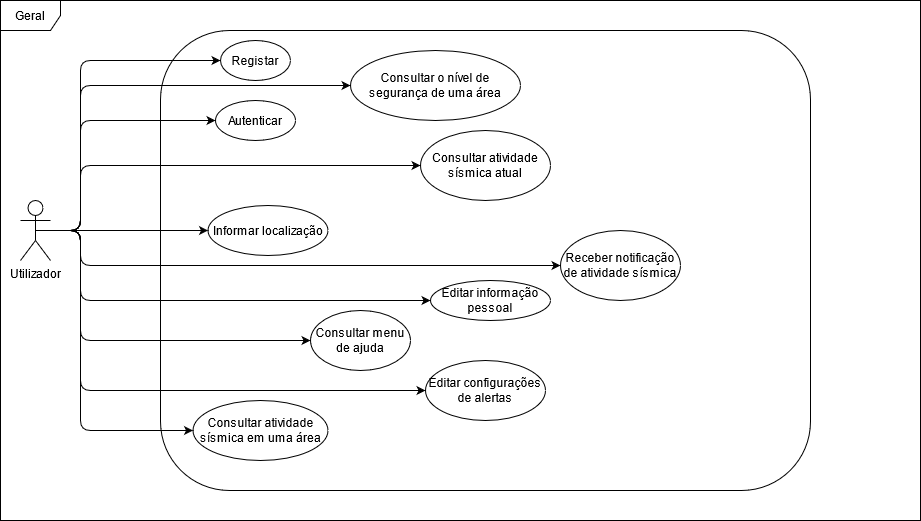

The diagram above was exported from draw.io. Its source (the exported page's mxGraphModel, read from the mxfile embedded in the PNG):
<mxGraphModel dx="1198" dy="623" grid="1" gridSize="10" guides="1" tooltips="1" connect="1" arrows="1" fold="1" page="1" pageScale="1" pageWidth="827" pageHeight="1169" math="0" shadow="0">
  <root>
    <mxCell id="0" />
    <mxCell id="1" parent="0" />
    <mxCell id="LMd_NQkRENFJJaSiWcXA-2" value="&lt;div&gt;Geral&lt;/div&gt;" style="shape=umlFrame;whiteSpace=wrap;html=1;" parent="1" vertex="1">
      <mxGeometry x="80" y="40" width="920" height="520" as="geometry" />
    </mxCell>
    <mxCell id="LMd_NQkRENFJJaSiWcXA-3" value="" style="rounded=1;whiteSpace=wrap;html=1;" parent="1" vertex="1">
      <mxGeometry x="240" y="70" width="650" height="460" as="geometry" />
    </mxCell>
    <mxCell id="LMd_NQkRENFJJaSiWcXA-4" value="Registar" style="ellipse;whiteSpace=wrap;html=1;" parent="1" vertex="1">
      <mxGeometry x="300" y="80" width="70" height="40" as="geometry" />
    </mxCell>
    <mxCell id="LMd_NQkRENFJJaSiWcXA-5" value="Autenticar" style="ellipse;whiteSpace=wrap;html=1;" parent="1" vertex="1">
      <mxGeometry x="295" y="140" width="80" height="40" as="geometry" />
    </mxCell>
    <mxCell id="LMd_NQkRENFJJaSiWcXA-6" value="&lt;div&gt;Editar informação pessoal&lt;/div&gt;" style="ellipse;whiteSpace=wrap;html=1;" parent="1" vertex="1">
      <mxGeometry x="510" y="320" width="120" height="40" as="geometry" />
    </mxCell>
    <mxCell id="LMd_NQkRENFJJaSiWcXA-7" value="Informar localização" style="ellipse;whiteSpace=wrap;html=1;" parent="1" vertex="1">
      <mxGeometry x="287.5" y="245" width="120" height="50" as="geometry" />
    </mxCell>
    <mxCell id="LMd_NQkRENFJJaSiWcXA-8" value="Editar configurações de alertas" style="ellipse;whiteSpace=wrap;html=1;" parent="1" vertex="1">
      <mxGeometry x="505" y="400" width="120" height="60" as="geometry" />
    </mxCell>
    <mxCell id="LMd_NQkRENFJJaSiWcXA-9" value="Consultar atividade sísmica em uma área" style="ellipse;whiteSpace=wrap;html=1;" parent="1" vertex="1">
      <mxGeometry x="272.5" y="440" width="135" height="60" as="geometry" />
    </mxCell>
    <mxCell id="LMd_NQkRENFJJaSiWcXA-10" value="Consultar atividade sísmica atual" style="ellipse;whiteSpace=wrap;html=1;" parent="1" vertex="1">
      <mxGeometry x="500" y="170" width="130" height="70" as="geometry" />
    </mxCell>
    <mxCell id="LMd_NQkRENFJJaSiWcXA-13" value="&lt;div&gt;Utilizador&lt;/div&gt;&lt;div&gt;&lt;br&gt;&lt;/div&gt;" style="shape=umlActor;verticalLabelPosition=bottom;verticalAlign=top;html=1;outlineConnect=0;" parent="1" vertex="1">
      <mxGeometry x="100" y="240" width="30" height="60" as="geometry" />
    </mxCell>
    <mxCell id="LMd_NQkRENFJJaSiWcXA-14" value="" style="endArrow=classic;html=1;exitX=0.5;exitY=0.5;exitDx=0;exitDy=0;exitPerimeter=0;entryX=0;entryY=0.5;entryDx=0;entryDy=0;" parent="1" source="LMd_NQkRENFJJaSiWcXA-13" target="LMd_NQkRENFJJaSiWcXA-4" edge="1">
      <mxGeometry width="50" height="50" relative="1" as="geometry">
        <mxPoint x="390" y="210" as="sourcePoint" />
        <mxPoint x="440" y="160" as="targetPoint" />
        <Array as="points">
          <mxPoint x="160" y="270" />
          <mxPoint x="160" y="100" />
        </Array>
      </mxGeometry>
    </mxCell>
    <mxCell id="LMd_NQkRENFJJaSiWcXA-15" value="" style="endArrow=classic;html=1;exitX=0.5;exitY=0.5;exitDx=0;exitDy=0;exitPerimeter=0;entryX=0;entryY=0.5;entryDx=0;entryDy=0;" parent="1" source="LMd_NQkRENFJJaSiWcXA-13" target="LMd_NQkRENFJJaSiWcXA-5" edge="1">
      <mxGeometry width="50" height="50" relative="1" as="geometry">
        <mxPoint x="390" y="210" as="sourcePoint" />
        <mxPoint x="440" y="160" as="targetPoint" />
        <Array as="points">
          <mxPoint x="160" y="270" />
          <mxPoint x="160" y="160" />
        </Array>
      </mxGeometry>
    </mxCell>
    <mxCell id="LMd_NQkRENFJJaSiWcXA-16" value="" style="endArrow=classic;html=1;exitX=0.5;exitY=0.5;exitDx=0;exitDy=0;exitPerimeter=0;entryX=0;entryY=0.5;entryDx=0;entryDy=0;" parent="1" source="LMd_NQkRENFJJaSiWcXA-13" target="LMd_NQkRENFJJaSiWcXA-10" edge="1">
      <mxGeometry width="50" height="50" relative="1" as="geometry">
        <mxPoint x="390" y="210" as="sourcePoint" />
        <mxPoint x="440" y="160" as="targetPoint" />
        <Array as="points">
          <mxPoint x="160" y="270" />
          <mxPoint x="160" y="205" />
        </Array>
      </mxGeometry>
    </mxCell>
    <mxCell id="LMd_NQkRENFJJaSiWcXA-17" value="" style="endArrow=classic;html=1;exitX=0.5;exitY=0.5;exitDx=0;exitDy=0;exitPerimeter=0;entryX=0;entryY=0.5;entryDx=0;entryDy=0;" parent="1" source="LMd_NQkRENFJJaSiWcXA-13" target="LMd_NQkRENFJJaSiWcXA-7" edge="1">
      <mxGeometry width="50" height="50" relative="1" as="geometry">
        <mxPoint x="390" y="370" as="sourcePoint" />
        <mxPoint x="440" y="320" as="targetPoint" />
        <Array as="points">
          <mxPoint x="160" y="270" />
        </Array>
      </mxGeometry>
    </mxCell>
    <mxCell id="LMd_NQkRENFJJaSiWcXA-18" value="" style="endArrow=classic;html=1;entryX=0;entryY=0.5;entryDx=0;entryDy=0;" parent="1" source="LMd_NQkRENFJJaSiWcXA-13" target="LMd_NQkRENFJJaSiWcXA-6" edge="1">
      <mxGeometry width="50" height="50" relative="1" as="geometry">
        <mxPoint x="390" y="330" as="sourcePoint" />
        <mxPoint x="440" y="280" as="targetPoint" />
        <Array as="points">
          <mxPoint x="160" y="270" />
          <mxPoint x="160" y="340" />
        </Array>
      </mxGeometry>
    </mxCell>
    <mxCell id="LMd_NQkRENFJJaSiWcXA-19" value="" style="endArrow=classic;html=1;exitX=0.5;exitY=0.5;exitDx=0;exitDy=0;exitPerimeter=0;entryX=0;entryY=0.5;entryDx=0;entryDy=0;" parent="1" source="LMd_NQkRENFJJaSiWcXA-13" target="LMd_NQkRENFJJaSiWcXA-8" edge="1">
      <mxGeometry width="50" height="50" relative="1" as="geometry">
        <mxPoint x="390" y="330" as="sourcePoint" />
        <mxPoint x="440" y="280" as="targetPoint" />
        <Array as="points">
          <mxPoint x="160" y="270" />
          <mxPoint x="160" y="430" />
        </Array>
      </mxGeometry>
    </mxCell>
    <mxCell id="LMd_NQkRENFJJaSiWcXA-20" value="" style="endArrow=classic;html=1;entryX=0;entryY=0.5;entryDx=0;entryDy=0;exitX=0.5;exitY=0.5;exitDx=0;exitDy=0;exitPerimeter=0;" parent="1" source="LMd_NQkRENFJJaSiWcXA-13" target="LMd_NQkRENFJJaSiWcXA-9" edge="1">
      <mxGeometry width="50" height="50" relative="1" as="geometry">
        <mxPoint x="390" y="330" as="sourcePoint" />
        <mxPoint x="440" y="280" as="targetPoint" />
        <Array as="points">
          <mxPoint x="160" y="270" />
          <mxPoint x="160" y="470" />
        </Array>
      </mxGeometry>
    </mxCell>
    <mxCell id="LMd_NQkRENFJJaSiWcXA-22" value="Receber notificação de atividade sísmica" style="ellipse;whiteSpace=wrap;html=1;" parent="1" vertex="1">
      <mxGeometry x="640" y="270" width="120" height="70" as="geometry" />
    </mxCell>
    <mxCell id="LMd_NQkRENFJJaSiWcXA-24" value="" style="endArrow=classic;html=1;entryX=0;entryY=0.5;entryDx=0;entryDy=0;" parent="1" target="LMd_NQkRENFJJaSiWcXA-22" edge="1">
      <mxGeometry width="50" height="50" relative="1" as="geometry">
        <mxPoint x="120" y="270" as="sourcePoint" />
        <mxPoint x="640" y="305" as="targetPoint" />
        <Array as="points">
          <mxPoint x="160" y="270" />
          <mxPoint x="160" y="305" />
        </Array>
      </mxGeometry>
    </mxCell>
    <mxCell id="LMd_NQkRENFJJaSiWcXA-27" value="&lt;div&gt;Consultar menu de ajuda&lt;/div&gt;" style="ellipse;whiteSpace=wrap;html=1;" parent="1" vertex="1">
      <mxGeometry x="390" y="350" width="100" height="60" as="geometry" />
    </mxCell>
    <mxCell id="LMd_NQkRENFJJaSiWcXA-28" value="" style="endArrow=classic;html=1;exitX=0.5;exitY=0.5;exitDx=0;exitDy=0;exitPerimeter=0;entryX=0;entryY=0.5;entryDx=0;entryDy=0;" parent="1" source="LMd_NQkRENFJJaSiWcXA-13" target="LMd_NQkRENFJJaSiWcXA-27" edge="1">
      <mxGeometry width="50" height="50" relative="1" as="geometry">
        <mxPoint x="460" y="330" as="sourcePoint" />
        <mxPoint x="510" y="280" as="targetPoint" />
        <Array as="points">
          <mxPoint x="160" y="270" />
          <mxPoint x="160" y="380" />
        </Array>
      </mxGeometry>
    </mxCell>
    <mxCell id="1A7IJb4go5vvTcn5DDsp-1" value="Consultar o nível de segurança de uma área" style="ellipse;whiteSpace=wrap;html=1;" parent="1" vertex="1">
      <mxGeometry x="430" y="90" width="170" height="70" as="geometry" />
    </mxCell>
    <mxCell id="1A7IJb4go5vvTcn5DDsp-2" value="" style="endArrow=classic;html=1;exitX=0.5;exitY=0.5;exitDx=0;exitDy=0;exitPerimeter=0;entryX=0;entryY=0.5;entryDx=0;entryDy=0;" parent="1" source="LMd_NQkRENFJJaSiWcXA-13" target="1A7IJb4go5vvTcn5DDsp-1" edge="1">
      <mxGeometry width="50" height="50" relative="1" as="geometry">
        <mxPoint x="125" y="280" as="sourcePoint" />
        <mxPoint x="297.5" y="280" as="targetPoint" />
        <Array as="points">
          <mxPoint x="160" y="270" />
          <mxPoint x="160" y="125" />
        </Array>
      </mxGeometry>
    </mxCell>
  </root>
</mxGraphModel>